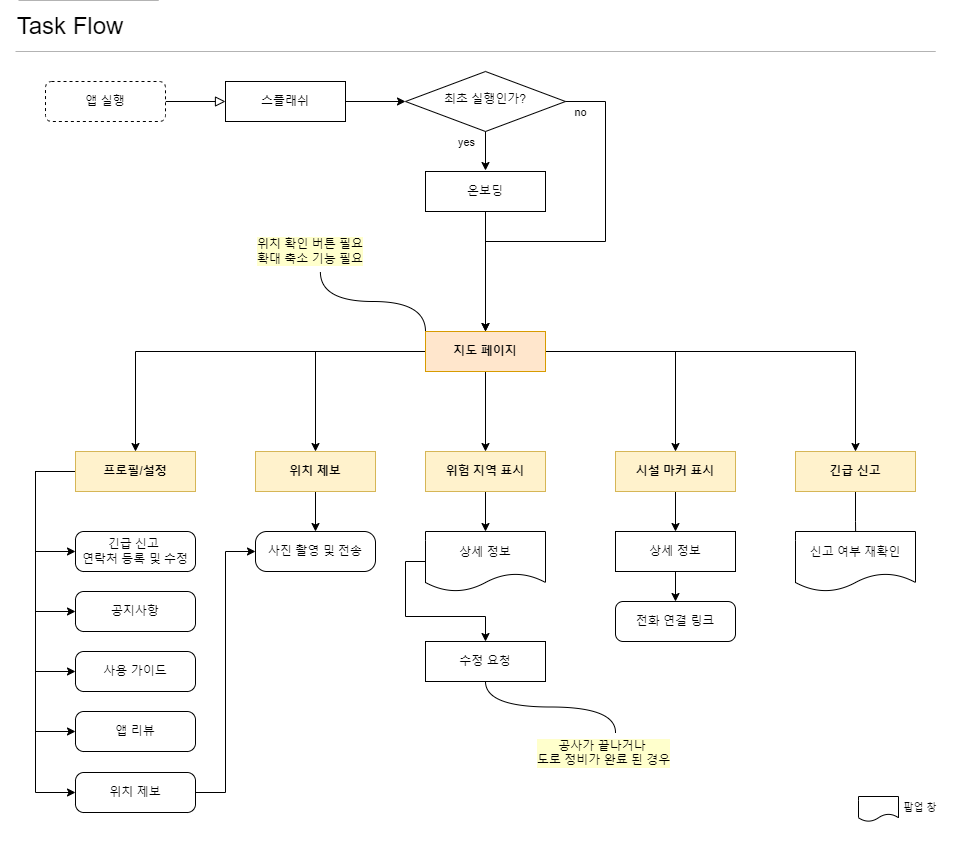

The diagram above was exported from draw.io. Its source (the exported page's mxGraphModel, read from the mxfile embedded in the PNG):
<mxGraphModel dx="413" dy="268" grid="1" gridSize="10" guides="1" tooltips="1" connect="1" arrows="1" fold="1" page="1" pageScale="1" pageWidth="1169" pageHeight="827" math="0" shadow="0">
  <root>
    <mxCell id="WIyWlLk6GJQsqaUBKTNV-0" />
    <mxCell id="WIyWlLk6GJQsqaUBKTNV-1" parent="WIyWlLk6GJQsqaUBKTNV-0" />
    <mxCell id="BagVj1nUQsPE_s5uQJ8L-24" value="" style="rounded=0;whiteSpace=wrap;html=1;labelBackgroundColor=none;fontSize=24;fontColor=#000000;strokeColor=none;" parent="WIyWlLk6GJQsqaUBKTNV-1" vertex="1">
      <mxGeometry x="40" y="70" width="940" height="790" as="geometry" />
    </mxCell>
    <mxCell id="WIyWlLk6GJQsqaUBKTNV-2" value="" style="rounded=0;html=1;jettySize=auto;orthogonalLoop=1;fontSize=11;endArrow=block;endFill=0;endSize=8;strokeWidth=1;shadow=0;labelBackgroundColor=none;edgeStyle=orthogonalEdgeStyle;entryX=0;entryY=0.5;entryDx=0;entryDy=0;" parent="WIyWlLk6GJQsqaUBKTNV-1" source="WIyWlLk6GJQsqaUBKTNV-3" target="O400STvqZxpqRZTKAK60-0" edge="1">
      <mxGeometry relative="1" as="geometry">
        <Array as="points" />
      </mxGeometry>
    </mxCell>
    <mxCell id="WIyWlLk6GJQsqaUBKTNV-3" value="앱 실행" style="rounded=1;whiteSpace=wrap;html=1;fontSize=12;glass=0;strokeWidth=1;shadow=0;dashed=1;" parent="WIyWlLk6GJQsqaUBKTNV-1" vertex="1">
      <mxGeometry x="70" y="100" width="120" height="40" as="geometry" />
    </mxCell>
    <mxCell id="B1v-PQAmJmI_u-B_GlbS-6" style="edgeStyle=orthogonalEdgeStyle;rounded=0;orthogonalLoop=1;jettySize=auto;html=1;exitX=1;exitY=0.5;exitDx=0;exitDy=0;entryX=0;entryY=0.5;entryDx=0;entryDy=0;" parent="WIyWlLk6GJQsqaUBKTNV-1" source="O400STvqZxpqRZTKAK60-0" target="O400STvqZxpqRZTKAK60-3" edge="1">
      <mxGeometry relative="1" as="geometry" />
    </mxCell>
    <mxCell id="O400STvqZxpqRZTKAK60-0" value="스플래쉬" style="rounded=1;whiteSpace=wrap;html=1;fontSize=12;glass=0;strokeWidth=1;shadow=0;arcSize=0;strokeColor=#000000;" parent="WIyWlLk6GJQsqaUBKTNV-1" vertex="1">
      <mxGeometry x="250" y="100" width="120" height="40" as="geometry" />
    </mxCell>
    <mxCell id="B1v-PQAmJmI_u-B_GlbS-8" style="edgeStyle=orthogonalEdgeStyle;rounded=0;orthogonalLoop=1;jettySize=auto;html=1;exitX=0.5;exitY=1;exitDx=0;exitDy=0;entryX=0.5;entryY=0;entryDx=0;entryDy=0;" parent="WIyWlLk6GJQsqaUBKTNV-1" source="O400STvqZxpqRZTKAK60-1" target="r6p-9cJebwoQ8w-bBWPb-40" edge="1">
      <mxGeometry relative="1" as="geometry">
        <mxPoint x="510" y="206" as="targetPoint" />
      </mxGeometry>
    </mxCell>
    <mxCell id="O400STvqZxpqRZTKAK60-1" value="온보딩" style="rounded=1;whiteSpace=wrap;html=1;fontSize=12;glass=0;strokeWidth=1;shadow=0;arcSize=0;strokeColor=#000000;" parent="WIyWlLk6GJQsqaUBKTNV-1" vertex="1">
      <mxGeometry x="450" y="190" width="120" height="40" as="geometry" />
    </mxCell>
    <mxCell id="O400STvqZxpqRZTKAK60-3" value="최초 실행인가?" style="rhombus;whiteSpace=wrap;html=1;shadow=0;fontFamily=Helvetica;fontSize=12;align=center;strokeWidth=1;spacing=6;spacingTop=-4;" parent="WIyWlLk6GJQsqaUBKTNV-1" vertex="1">
      <mxGeometry x="430" y="90" width="160" height="60" as="geometry" />
    </mxCell>
    <mxCell id="B1v-PQAmJmI_u-B_GlbS-19" style="edgeStyle=orthogonalEdgeStyle;rounded=0;orthogonalLoop=1;jettySize=auto;html=1;exitX=0;exitY=0.5;exitDx=0;exitDy=0;entryX=0.5;entryY=0;entryDx=0;entryDy=0;" parent="WIyWlLk6GJQsqaUBKTNV-1" source="r6p-9cJebwoQ8w-bBWPb-40" target="B1v-PQAmJmI_u-B_GlbS-17" edge="1">
      <mxGeometry relative="1" as="geometry">
        <mxPoint x="450" y="426" as="sourcePoint" />
      </mxGeometry>
    </mxCell>
    <mxCell id="r6p-9cJebwoQ8w-bBWPb-1" style="edgeStyle=orthogonalEdgeStyle;rounded=0;orthogonalLoop=1;jettySize=auto;html=1;exitX=0;exitY=0.5;exitDx=0;exitDy=0;entryX=0.5;entryY=0;entryDx=0;entryDy=0;" parent="WIyWlLk6GJQsqaUBKTNV-1" source="r6p-9cJebwoQ8w-bBWPb-40" target="B1v-PQAmJmI_u-B_GlbS-16" edge="1">
      <mxGeometry relative="1" as="geometry">
        <mxPoint x="450" y="426" as="sourcePoint" />
      </mxGeometry>
    </mxCell>
    <mxCell id="r6p-9cJebwoQ8w-bBWPb-2" style="edgeStyle=orthogonalEdgeStyle;rounded=0;orthogonalLoop=1;jettySize=auto;html=1;exitX=1;exitY=0.5;exitDx=0;exitDy=0;entryX=0.5;entryY=0;entryDx=0;entryDy=0;" parent="WIyWlLk6GJQsqaUBKTNV-1" source="r6p-9cJebwoQ8w-bBWPb-40" target="r6p-9cJebwoQ8w-bBWPb-0" edge="1">
      <mxGeometry relative="1" as="geometry">
        <mxPoint x="570" y="426" as="sourcePoint" />
      </mxGeometry>
    </mxCell>
    <mxCell id="r6p-9cJebwoQ8w-bBWPb-5" style="edgeStyle=orthogonalEdgeStyle;rounded=0;orthogonalLoop=1;jettySize=auto;html=1;exitX=0.5;exitY=1;exitDx=0;exitDy=0;entryX=0.5;entryY=0;entryDx=0;entryDy=0;" parent="WIyWlLk6GJQsqaUBKTNV-1" source="r6p-9cJebwoQ8w-bBWPb-40" target="r6p-9cJebwoQ8w-bBWPb-4" edge="1">
      <mxGeometry relative="1" as="geometry">
        <mxPoint x="510" y="410" as="sourcePoint" />
      </mxGeometry>
    </mxCell>
    <mxCell id="r6p-9cJebwoQ8w-bBWPb-6" style="edgeStyle=orthogonalEdgeStyle;rounded=0;orthogonalLoop=1;jettySize=auto;html=1;exitX=1;exitY=0.5;exitDx=0;exitDy=0;" parent="WIyWlLk6GJQsqaUBKTNV-1" source="r6p-9cJebwoQ8w-bBWPb-40" target="B1v-PQAmJmI_u-B_GlbS-25" edge="1">
      <mxGeometry relative="1" as="geometry">
        <mxPoint x="570" y="426" as="sourcePoint" />
      </mxGeometry>
    </mxCell>
    <mxCell id="r6p-9cJebwoQ8w-bBWPb-24" style="edgeStyle=orthogonalEdgeStyle;rounded=0;orthogonalLoop=1;jettySize=auto;html=1;exitX=0;exitY=0;exitDx=0;exitDy=0;entryX=0.576;entryY=1.008;entryDx=0;entryDy=0;curved=1;endArrow=none;endFill=0;entryPerimeter=0;" parent="WIyWlLk6GJQsqaUBKTNV-1" source="r6p-9cJebwoQ8w-bBWPb-40" target="BagVj1nUQsPE_s5uQJ8L-8" edge="1">
      <mxGeometry relative="1" as="geometry">
        <mxPoint x="450" y="406" as="sourcePoint" />
        <mxPoint x="390.0000000000002" y="316" as="targetPoint" />
      </mxGeometry>
    </mxCell>
    <mxCell id="r6p-9cJebwoQ8w-bBWPb-18" style="edgeStyle=orthogonalEdgeStyle;rounded=0;orthogonalLoop=1;jettySize=auto;html=1;exitX=0.5;exitY=1;exitDx=0;exitDy=0;entryX=0.5;entryY=0;entryDx=0;entryDy=0;" parent="WIyWlLk6GJQsqaUBKTNV-1" source="B1v-PQAmJmI_u-B_GlbS-16" target="r6p-9cJebwoQ8w-bBWPb-17" edge="1">
      <mxGeometry relative="1" as="geometry" />
    </mxCell>
    <mxCell id="B1v-PQAmJmI_u-B_GlbS-16" value="위치 제보" style="rounded=1;whiteSpace=wrap;html=1;fontSize=12;glass=0;strokeWidth=1;shadow=0;arcSize=0;fillColor=#fff2cc;strokeColor=#d6b656;fontStyle=1" parent="WIyWlLk6GJQsqaUBKTNV-1" vertex="1">
      <mxGeometry x="280" y="470" width="120" height="40" as="geometry" />
    </mxCell>
    <mxCell id="B1v-PQAmJmI_u-B_GlbS-17" value="프로필/설정" style="rounded=1;whiteSpace=wrap;html=1;fontSize=12;glass=0;strokeWidth=1;shadow=0;arcSize=0;fillColor=#ffe6cc;strokeColor=#d79b00;" parent="WIyWlLk6GJQsqaUBKTNV-1" vertex="1">
      <mxGeometry x="100" y="470" width="120" height="40" as="geometry" />
    </mxCell>
    <mxCell id="r6p-9cJebwoQ8w-bBWPb-7" style="edgeStyle=orthogonalEdgeStyle;rounded=0;orthogonalLoop=1;jettySize=auto;html=1;exitX=0.5;exitY=1;exitDx=0;exitDy=0;" parent="WIyWlLk6GJQsqaUBKTNV-1" source="B1v-PQAmJmI_u-B_GlbS-25" edge="1">
      <mxGeometry relative="1" as="geometry">
        <mxPoint x="880.3846153846152" y="570" as="targetPoint" />
      </mxGeometry>
    </mxCell>
    <mxCell id="B1v-PQAmJmI_u-B_GlbS-25" value="긴급 신고" style="rounded=1;whiteSpace=wrap;html=1;fontSize=12;glass=0;strokeWidth=1;shadow=0;arcSize=0;fillColor=#fff2cc;strokeColor=#d6b656;fontStyle=1" parent="WIyWlLk6GJQsqaUBKTNV-1" vertex="1">
      <mxGeometry x="820" y="470" width="120" height="40" as="geometry" />
    </mxCell>
    <mxCell id="r6p-9cJebwoQ8w-bBWPb-29" style="rounded=0;orthogonalLoop=1;jettySize=auto;html=1;exitX=0.5;exitY=1;exitDx=0;exitDy=0;entryX=0.5;entryY=0;entryDx=0;entryDy=0;endArrow=classic;endFill=1;" parent="WIyWlLk6GJQsqaUBKTNV-1" source="r6p-9cJebwoQ8w-bBWPb-0" target="r6p-9cJebwoQ8w-bBWPb-26" edge="1">
      <mxGeometry relative="1" as="geometry" />
    </mxCell>
    <mxCell id="r6p-9cJebwoQ8w-bBWPb-0" value="시설 마커 표시" style="rounded=1;whiteSpace=wrap;html=1;fontSize=12;glass=0;strokeWidth=1;shadow=0;arcSize=0;fillColor=#fff2cc;strokeColor=#d6b656;fontStyle=1" parent="WIyWlLk6GJQsqaUBKTNV-1" vertex="1">
      <mxGeometry x="640" y="470" width="120" height="40" as="geometry" />
    </mxCell>
    <mxCell id="r6p-9cJebwoQ8w-bBWPb-31" style="edgeStyle=none;rounded=0;orthogonalLoop=1;jettySize=auto;html=1;exitX=0.5;exitY=1;exitDx=0;exitDy=0;entryX=0.5;entryY=0;entryDx=0;entryDy=0;endArrow=classic;endFill=1;" parent="WIyWlLk6GJQsqaUBKTNV-1" source="r6p-9cJebwoQ8w-bBWPb-4" edge="1">
      <mxGeometry relative="1" as="geometry">
        <mxPoint x="510" y="550" as="targetPoint" />
      </mxGeometry>
    </mxCell>
    <mxCell id="r6p-9cJebwoQ8w-bBWPb-4" value="위험 지역 표시" style="rounded=1;whiteSpace=wrap;html=1;fontSize=12;glass=0;strokeWidth=1;shadow=0;arcSize=0;fillColor=#fff2cc;strokeColor=#d6b656;fontStyle=1" parent="WIyWlLk6GJQsqaUBKTNV-1" vertex="1">
      <mxGeometry x="450" y="470" width="120" height="40" as="geometry" />
    </mxCell>
    <mxCell id="r6p-9cJebwoQ8w-bBWPb-10" value="신고 여부 재확인" style="shape=document;whiteSpace=wrap;html=1;boundedLbl=1;" parent="WIyWlLk6GJQsqaUBKTNV-1" vertex="1">
      <mxGeometry x="820" y="550" width="120" height="60" as="geometry" />
    </mxCell>
    <mxCell id="r6p-9cJebwoQ8w-bBWPb-11" value="긴급 신고 &lt;br&gt;연락처 등록 및 수정" style="rounded=1;whiteSpace=wrap;html=1;fontSize=12;glass=0;strokeWidth=1;shadow=0;arcSize=21;strokeColor=#000000;" parent="WIyWlLk6GJQsqaUBKTNV-1" vertex="1">
      <mxGeometry x="100" y="550" width="120" height="40" as="geometry" />
    </mxCell>
    <mxCell id="r6p-9cJebwoQ8w-bBWPb-12" value="사용 가이드" style="rounded=1;whiteSpace=wrap;html=1;fontSize=12;glass=0;strokeWidth=1;shadow=0;arcSize=21;" parent="WIyWlLk6GJQsqaUBKTNV-1" vertex="1">
      <mxGeometry x="100" y="670" width="120" height="40" as="geometry" />
    </mxCell>
    <mxCell id="r6p-9cJebwoQ8w-bBWPb-14" value="공지사항" style="rounded=1;whiteSpace=wrap;html=1;fontSize=12;glass=0;strokeWidth=1;shadow=0;arcSize=21;strokeColor=#000000;" parent="WIyWlLk6GJQsqaUBKTNV-1" vertex="1">
      <mxGeometry x="100" y="610" width="120" height="40" as="geometry" />
    </mxCell>
    <mxCell id="r6p-9cJebwoQ8w-bBWPb-17" value="사진 촬영 및 전송" style="rounded=1;whiteSpace=wrap;html=1;fontSize=12;glass=0;strokeWidth=1;shadow=0;arcSize=28;strokeColor=#000000;" parent="WIyWlLk6GJQsqaUBKTNV-1" vertex="1">
      <mxGeometry x="280" y="550" width="120" height="40" as="geometry" />
    </mxCell>
    <mxCell id="BagVj1nUQsPE_s5uQJ8L-0" style="edgeStyle=orthogonalEdgeStyle;rounded=0;orthogonalLoop=1;jettySize=auto;html=1;exitX=0.5;exitY=1;exitDx=0;exitDy=0;entryX=0.5;entryY=0;entryDx=0;entryDy=0;" parent="WIyWlLk6GJQsqaUBKTNV-1" source="r6p-9cJebwoQ8w-bBWPb-26" target="r6p-9cJebwoQ8w-bBWPb-32" edge="1">
      <mxGeometry relative="1" as="geometry" />
    </mxCell>
    <mxCell id="r6p-9cJebwoQ8w-bBWPb-26" value="상세 정보" style="rounded=1;whiteSpace=wrap;html=1;fontSize=12;glass=0;strokeWidth=1;shadow=0;arcSize=0;" parent="WIyWlLk6GJQsqaUBKTNV-1" vertex="1">
      <mxGeometry x="640" y="550" width="120" height="40" as="geometry" />
    </mxCell>
    <mxCell id="r6p-9cJebwoQ8w-bBWPb-32" value="전화 연결 링크" style="rounded=1;whiteSpace=wrap;html=1;fontSize=12;glass=0;strokeWidth=1;shadow=0;arcSize=19;" parent="WIyWlLk6GJQsqaUBKTNV-1" vertex="1">
      <mxGeometry x="640" y="620" width="120" height="40" as="geometry" />
    </mxCell>
    <mxCell id="BagVj1nUQsPE_s5uQJ8L-10" style="edgeStyle=orthogonalEdgeStyle;rounded=0;orthogonalLoop=1;jettySize=auto;html=1;exitX=0;exitY=0.5;exitDx=0;exitDy=0;entryX=0;entryY=0.5;entryDx=0;entryDy=0;fontColor=#FFFF66;" parent="WIyWlLk6GJQsqaUBKTNV-1" source="r6p-9cJebwoQ8w-bBWPb-41" target="r6p-9cJebwoQ8w-bBWPb-11" edge="1">
      <mxGeometry relative="1" as="geometry">
        <Array as="points">
          <mxPoint x="60" y="490" />
          <mxPoint x="60" y="570" />
        </Array>
      </mxGeometry>
    </mxCell>
    <mxCell id="BagVj1nUQsPE_s5uQJ8L-15" style="edgeStyle=orthogonalEdgeStyle;rounded=0;orthogonalLoop=1;jettySize=auto;html=1;exitX=0;exitY=0.5;exitDx=0;exitDy=0;entryX=0;entryY=0.5;entryDx=0;entryDy=0;fontColor=#FFFF66;" parent="WIyWlLk6GJQsqaUBKTNV-1" source="r6p-9cJebwoQ8w-bBWPb-41" target="r6p-9cJebwoQ8w-bBWPb-14" edge="1">
      <mxGeometry relative="1" as="geometry">
        <Array as="points">
          <mxPoint x="60" y="490" />
          <mxPoint x="60" y="630" />
        </Array>
      </mxGeometry>
    </mxCell>
    <mxCell id="BagVj1nUQsPE_s5uQJ8L-16" style="edgeStyle=orthogonalEdgeStyle;rounded=0;orthogonalLoop=1;jettySize=auto;html=1;exitX=0;exitY=0.5;exitDx=0;exitDy=0;entryX=0;entryY=0.5;entryDx=0;entryDy=0;fontColor=#FFFF66;" parent="WIyWlLk6GJQsqaUBKTNV-1" source="r6p-9cJebwoQ8w-bBWPb-41" target="r6p-9cJebwoQ8w-bBWPb-12" edge="1">
      <mxGeometry relative="1" as="geometry">
        <Array as="points">
          <mxPoint x="60" y="490" />
          <mxPoint x="60" y="690" />
        </Array>
      </mxGeometry>
    </mxCell>
    <mxCell id="BagVj1nUQsPE_s5uQJ8L-17" style="edgeStyle=orthogonalEdgeStyle;rounded=0;orthogonalLoop=1;jettySize=auto;html=1;exitX=0;exitY=0.5;exitDx=0;exitDy=0;entryX=0;entryY=0.5;entryDx=0;entryDy=0;fontColor=#FFFF66;" parent="WIyWlLk6GJQsqaUBKTNV-1" source="r6p-9cJebwoQ8w-bBWPb-41" target="BagVj1nUQsPE_s5uQJ8L-13" edge="1">
      <mxGeometry relative="1" as="geometry">
        <Array as="points">
          <mxPoint x="60" y="490" />
          <mxPoint x="60" y="811" />
        </Array>
      </mxGeometry>
    </mxCell>
    <mxCell id="BagVj1nUQsPE_s5uQJ8L-18" style="edgeStyle=orthogonalEdgeStyle;rounded=0;orthogonalLoop=1;jettySize=auto;html=1;exitX=0;exitY=0.5;exitDx=0;exitDy=0;entryX=0;entryY=0.5;entryDx=0;entryDy=0;fontColor=#FFFF66;" parent="WIyWlLk6GJQsqaUBKTNV-1" source="r6p-9cJebwoQ8w-bBWPb-41" target="BagVj1nUQsPE_s5uQJ8L-12" edge="1">
      <mxGeometry relative="1" as="geometry">
        <Array as="points">
          <mxPoint x="60" y="490" />
          <mxPoint x="60" y="750" />
        </Array>
      </mxGeometry>
    </mxCell>
    <mxCell id="r6p-9cJebwoQ8w-bBWPb-41" value="프로필/설정" style="rounded=1;whiteSpace=wrap;html=1;fontSize=12;glass=0;strokeWidth=1;shadow=0;arcSize=0;fillColor=#fff2cc;strokeColor=#d6b656;fontStyle=1" parent="WIyWlLk6GJQsqaUBKTNV-1" vertex="1">
      <mxGeometry x="100" y="470" width="120" height="40" as="geometry" />
    </mxCell>
    <mxCell id="r6p-9cJebwoQ8w-bBWPb-51" value="" style="endArrow=classic;html=1;rounded=0;strokeColor=#000000;exitX=0.5;exitY=1;exitDx=0;exitDy=0;" parent="WIyWlLk6GJQsqaUBKTNV-1" source="O400STvqZxpqRZTKAK60-3" edge="1">
      <mxGeometry relative="1" as="geometry">
        <mxPoint x="520" y="349.0000000000001" as="sourcePoint" />
        <mxPoint x="510" y="189" as="targetPoint" />
      </mxGeometry>
    </mxCell>
    <mxCell id="r6p-9cJebwoQ8w-bBWPb-52" value="yes" style="edgeLabel;resizable=0;html=1;align=center;verticalAlign=middle;dashed=1;strokeColor=#CC0000;" parent="r6p-9cJebwoQ8w-bBWPb-51" connectable="0" vertex="1">
      <mxGeometry relative="1" as="geometry">
        <mxPoint x="-20" y="-10" as="offset" />
      </mxGeometry>
    </mxCell>
    <mxCell id="r6p-9cJebwoQ8w-bBWPb-53" value="" style="endArrow=classic;html=1;rounded=0;strokeColor=#000000;exitX=1;exitY=0.5;exitDx=0;exitDy=0;edgeStyle=orthogonalEdgeStyle;entryX=0.5;entryY=0;entryDx=0;entryDy=0;" parent="WIyWlLk6GJQsqaUBKTNV-1" source="O400STvqZxpqRZTKAK60-3" target="r6p-9cJebwoQ8w-bBWPb-40" edge="1">
      <mxGeometry relative="1" as="geometry">
        <mxPoint x="600" y="246" as="sourcePoint" />
        <mxPoint x="510" y="206" as="targetPoint" />
        <Array as="points">
          <mxPoint x="630" y="120" />
          <mxPoint x="630" y="260" />
          <mxPoint x="510" y="260" />
        </Array>
      </mxGeometry>
    </mxCell>
    <mxCell id="r6p-9cJebwoQ8w-bBWPb-54" value="no" style="edgeLabel;resizable=0;html=1;align=center;verticalAlign=middle;dashed=1;strokeColor=#CC0000;" parent="r6p-9cJebwoQ8w-bBWPb-53" connectable="0" vertex="1">
      <mxGeometry relative="1" as="geometry">
        <mxPoint x="-11" y="-130" as="offset" />
      </mxGeometry>
    </mxCell>
    <mxCell id="r6p-9cJebwoQ8w-bBWPb-40" value="지도 페이지" style="rounded=1;whiteSpace=wrap;html=1;fontSize=12;glass=0;strokeWidth=1;shadow=0;arcSize=0;fillColor=#ffe6cc;strokeColor=#d79b00;fontStyle=1" parent="WIyWlLk6GJQsqaUBKTNV-1" vertex="1">
      <mxGeometry x="450" y="350" width="120" height="40" as="geometry" />
    </mxCell>
    <mxCell id="r6p-9cJebwoQ8w-bBWPb-61" value="" style="shape=document;whiteSpace=wrap;html=1;boundedLbl=1;strokeColor=#000000;fillColor=none;" parent="WIyWlLk6GJQsqaUBKTNV-1" vertex="1">
      <mxGeometry x="883" y="815" width="40" height="25" as="geometry" />
    </mxCell>
    <mxCell id="r6p-9cJebwoQ8w-bBWPb-62" value="팝업 창" style="text;html=1;strokeColor=none;fillColor=none;align=center;verticalAlign=middle;whiteSpace=wrap;rounded=0;fontSize=10;" parent="WIyWlLk6GJQsqaUBKTNV-1" vertex="1">
      <mxGeometry x="919" y="811" width="52" height="30" as="geometry" />
    </mxCell>
    <mxCell id="BagVj1nUQsPE_s5uQJ8L-2" style="edgeStyle=orthogonalEdgeStyle;rounded=0;orthogonalLoop=1;jettySize=auto;html=1;exitX=0;exitY=0.5;exitDx=0;exitDy=0;entryX=0.5;entryY=0;entryDx=0;entryDy=0;" parent="WIyWlLk6GJQsqaUBKTNV-1" source="BagVj1nUQsPE_s5uQJ8L-1" target="BagVj1nUQsPE_s5uQJ8L-4" edge="1">
      <mxGeometry relative="1" as="geometry">
        <mxPoint x="510" y="660" as="targetPoint" />
      </mxGeometry>
    </mxCell>
    <mxCell id="BagVj1nUQsPE_s5uQJ8L-1" value="상세 정보" style="shape=document;whiteSpace=wrap;html=1;boundedLbl=1;" parent="WIyWlLk6GJQsqaUBKTNV-1" vertex="1">
      <mxGeometry x="450" y="550" width="120" height="60" as="geometry" />
    </mxCell>
    <mxCell id="BagVj1nUQsPE_s5uQJ8L-4" value="수정 요청" style="rounded=1;whiteSpace=wrap;html=1;fontSize=12;glass=0;strokeWidth=1;shadow=0;arcSize=0;" parent="WIyWlLk6GJQsqaUBKTNV-1" vertex="1">
      <mxGeometry x="450" y="660" width="120" height="40" as="geometry" />
    </mxCell>
    <mxCell id="BagVj1nUQsPE_s5uQJ8L-5" style="edgeStyle=orthogonalEdgeStyle;rounded=0;orthogonalLoop=1;jettySize=auto;html=1;exitX=0.5;exitY=1;exitDx=0;exitDy=0;curved=1;endArrow=none;endFill=0;entryX=0.5;entryY=0;entryDx=0;entryDy=0;" parent="WIyWlLk6GJQsqaUBKTNV-1" source="BagVj1nUQsPE_s5uQJ8L-4" target="BagVj1nUQsPE_s5uQJ8L-9" edge="1">
      <mxGeometry relative="1" as="geometry">
        <mxPoint x="460" y="359.9999999999999" as="sourcePoint" />
        <mxPoint x="610" y="750" as="targetPoint" />
      </mxGeometry>
    </mxCell>
    <mxCell id="BagVj1nUQsPE_s5uQJ8L-8" value="&lt;span style=&quot;color: rgb(0, 0, 0); font-family: helvetica; font-size: 12px; font-style: normal; font-weight: 400; letter-spacing: normal; text-indent: 0px; text-transform: none; word-spacing: 0px; display: inline; float: none;&quot;&gt;위치 확인 버튼 필요&lt;/span&gt;&lt;br style=&quot;color: rgb(0, 0, 0); font-family: helvetica; font-size: 12px; font-style: normal; font-weight: 400; letter-spacing: normal; text-indent: 0px; text-transform: none; word-spacing: 0px;&quot;&gt;&lt;span style=&quot;color: rgb(0, 0, 0); font-family: helvetica; font-size: 12px; font-style: normal; font-weight: 400; letter-spacing: normal; text-indent: 0px; text-transform: none; word-spacing: 0px; display: inline; float: none;&quot;&gt;확대 축소 기능 필요&lt;/span&gt;" style="text;whiteSpace=wrap;html=1;verticalAlign=middle;labelBackgroundColor=#FFFFCC;align=center;" parent="WIyWlLk6GJQsqaUBKTNV-1" vertex="1">
      <mxGeometry x="270" y="250" width="130" height="40" as="geometry" />
    </mxCell>
    <mxCell id="BagVj1nUQsPE_s5uQJ8L-9" value="&lt;div style=&quot;text-align: center&quot;&gt;&lt;font color=&quot;#000000&quot; face=&quot;helvetica&quot;&gt;공사가 끝나거나&amp;nbsp;&lt;/font&gt;&lt;/div&gt;&lt;div style=&quot;text-align: center&quot;&gt;&lt;font color=&quot;#000000&quot; face=&quot;helvetica&quot;&gt;도로 정비가 완료 된 경우&lt;/font&gt;&lt;/div&gt;" style="text;whiteSpace=wrap;html=1;fontColor=#FFFF66;labelBackgroundColor=#FFFFCC;" parent="WIyWlLk6GJQsqaUBKTNV-1" vertex="1">
      <mxGeometry x="560" y="751" width="160" height="40" as="geometry" />
    </mxCell>
    <mxCell id="BagVj1nUQsPE_s5uQJ8L-12" value="앱 리뷰" style="rounded=1;whiteSpace=wrap;html=1;fontSize=12;glass=0;strokeWidth=1;shadow=0;arcSize=21;" parent="WIyWlLk6GJQsqaUBKTNV-1" vertex="1">
      <mxGeometry x="100" y="730" width="120" height="40" as="geometry" />
    </mxCell>
    <mxCell id="BagVj1nUQsPE_s5uQJ8L-14" style="edgeStyle=orthogonalEdgeStyle;rounded=0;orthogonalLoop=1;jettySize=auto;html=1;exitX=1;exitY=0.5;exitDx=0;exitDy=0;entryX=0;entryY=0.5;entryDx=0;entryDy=0;fontColor=#FFFF66;" parent="WIyWlLk6GJQsqaUBKTNV-1" source="BagVj1nUQsPE_s5uQJ8L-13" target="r6p-9cJebwoQ8w-bBWPb-17" edge="1">
      <mxGeometry relative="1" as="geometry" />
    </mxCell>
    <mxCell id="BagVj1nUQsPE_s5uQJ8L-13" value="위치 제보" style="rounded=1;whiteSpace=wrap;html=1;fontSize=12;glass=0;strokeWidth=1;shadow=0;arcSize=21;" parent="WIyWlLk6GJQsqaUBKTNV-1" vertex="1">
      <mxGeometry x="100" y="791" width="120" height="40" as="geometry" />
    </mxCell>
    <mxCell id="BagVj1nUQsPE_s5uQJ8L-19" value="&lt;font color=&quot;#000000&quot; style=&quot;font-size: 24px;&quot;&gt;Task Flow&lt;/font&gt;" style="text;html=1;strokeColor=none;fillColor=none;align=center;verticalAlign=middle;whiteSpace=wrap;rounded=0;labelBackgroundColor=none;fontColor=#FFFF66;fontSize=24;fontStyle=0" parent="WIyWlLk6GJQsqaUBKTNV-1" vertex="1">
      <mxGeometry x="25" y="30" width="140" height="30" as="geometry" />
    </mxCell>
    <mxCell id="BagVj1nUQsPE_s5uQJ8L-20" value="" style="endArrow=none;html=1;rounded=0;fontSize=24;fontColor=#000000;exitX=0;exitY=0;exitDx=0;exitDy=0;entryX=0.75;entryY=0;entryDx=0;entryDy=0;strokeColor=#B3B3B3;" parent="WIyWlLk6GJQsqaUBKTNV-1" edge="1">
      <mxGeometry width="50" height="50" relative="1" as="geometry">
        <mxPoint x="43" y="19" as="sourcePoint" />
        <mxPoint x="148" y="19" as="targetPoint" />
        <Array as="points">
          <mxPoint x="183" y="19" />
        </Array>
      </mxGeometry>
    </mxCell>
    <mxCell id="BagVj1nUQsPE_s5uQJ8L-21" value="" style="endArrow=none;html=1;rounded=0;fontSize=24;fontColor=#000000;exitX=0;exitY=0;exitDx=0;exitDy=0;entryX=0.75;entryY=0;entryDx=0;entryDy=0;strokeColor=#B3B3B3;" parent="WIyWlLk6GJQsqaUBKTNV-1" edge="1">
      <mxGeometry width="50" height="50" relative="1" as="geometry">
        <mxPoint x="40" y="70" as="sourcePoint" />
        <mxPoint x="145" y="70" as="targetPoint" />
        <Array as="points">
          <mxPoint x="960" y="70" />
        </Array>
      </mxGeometry>
    </mxCell>
  </root>
</mxGraphModel>